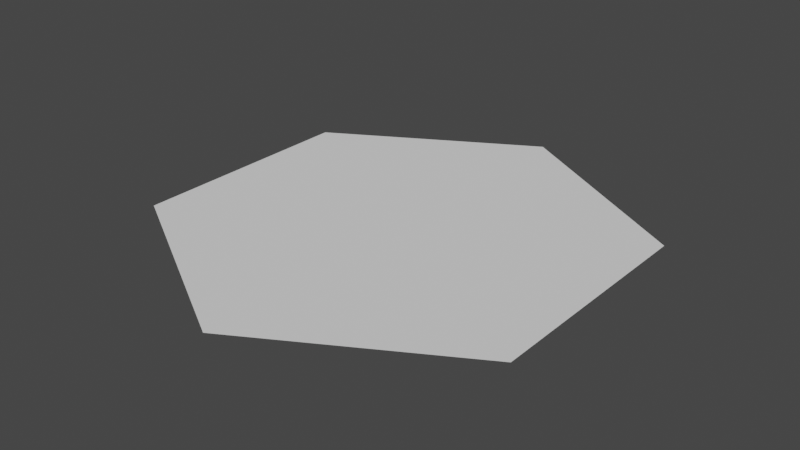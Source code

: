 # Source: HexModel.blend  (saved by Blender 2.81.16; exported with 4.5.12 LTS)
import bpy
from mathutils import Matrix  # noqa: F401  (used for matrix-valued properties, if any)

bpy.ops.wm.read_factory_settings(use_empty=True)
scene = bpy.context.scene
scene.name = 'Scene'

# ---- world
world_world = bpy.data.worlds.new('World'); scene.world = world_world
world_world.use_nodes = True; world_world.node_tree.nodes.clear()
_N = world_world.node_tree.nodes; _L = world_world.node_tree.links
n0 = _N.new('ShaderNodeOutputWorld'); n0.name = 'World Output'; n0.location = (300, 300)
n1 = _N.new('ShaderNodeBackground'); n1.name = 'Background'; n1.location = (10, 300)
n1.inputs[0].default_value = (0.05088, 0.05088, 0.05088, 1.0)
_L.new(n1.outputs[0], n0.inputs[0])
n0.is_active_output = True
world_world.color = (0.05088, 0.05088, 0.05088)
world_world.use_sun_shadow = False
world_world.sun_shadow_jitter_overblur = 0.0

# ---- meshes
me_circle_003 = bpy.data.meshes.new('Circle.003')
me_circle_003.from_pydata([(0.0, 1.0, 0.0), (-0.866, 0.5, 0.0), (-0.866, -0.5, 0.0), (8.742e-08, -1.0, 0.0), (0.866, -0.5, 0.0), (0.866, 0.5, 0.0)], [], [(0, 1, 2, 3, 4, 5)])
_uv = me_circle_003.uv_layers.new(name='UVMap')
_uv.uv.foreach_set('vector', [0.5, 1.0, 0.06699, 0.75, 0.06699, 0.25, 0.5, 0.0, 0.933, 0.25, 0.933, 0.75])
me_circle_003.use_remesh_fix_poles = True
me_circle_003.use_remesh_preserve_attributes = False
me_circle_003.use_mirror_vertex_groups = False
me_circle_003.update()

# ---- objects
ob_circle = bpy.data.objects.new('Circle', me_circle_003)

# ---- transforms, parenting, visibility, modifiers, constraints
ob_circle.location = (0.0, 0.0, 0.0)
ob_circle.lineart.crease_threshold = 0.0

# ---- collection membership
scene.collection.objects.link(ob_circle)

# ---- scene / render settings (as saved in the file)
scene.frame_start = 1; scene.frame_end = 250; scene.frame_set(1)
scene.render.engine = 'BLENDER_EEVEE_NEXT'
scene.cycles.use_denoising = False
scene.cycles.samples = 128
scene.cycles.sampling_pattern = 'TABULATED_SOBOL'
scene.cycles.use_adaptive_sampling = False
scene.cycles.use_light_tree = False
scene.view_settings.view_transform = 'Filmic'
bpy.context.view_layer.update()

# ---- added for rendering (the .blend has no active camera and no usable light): camera, sun
cam_auto = bpy.data.cameras.new('AutoCamera')
cam_auto.lens = 50.0
cam_auto.sensor_width = 36.0
cam_auto.clip_end = 1000.0
ob_auto_camera = bpy.data.objects.new('AutoCamera', cam_auto)
scene.collection.objects.link(ob_auto_camera)
ob_auto_camera.location = (2.44791, -2.9375, 1.95833)
ob_auto_camera.rotation_euler = (1.09748, -7.21219e-08, 0.694738)
scene.camera = ob_auto_camera
light_auto_sun = bpy.data.lights.new('AutoSun', 'SUN')
light_auto_sun.energy = 3.0
light_auto_sun.angle = 0.0523599
ob_auto_sun = bpy.data.objects.new('AutoSun', light_auto_sun)
scene.collection.objects.link(ob_auto_sun)
ob_auto_sun.rotation_euler = (0.872665, 0.174533, 0.523599)
bpy.context.view_layer.update()
